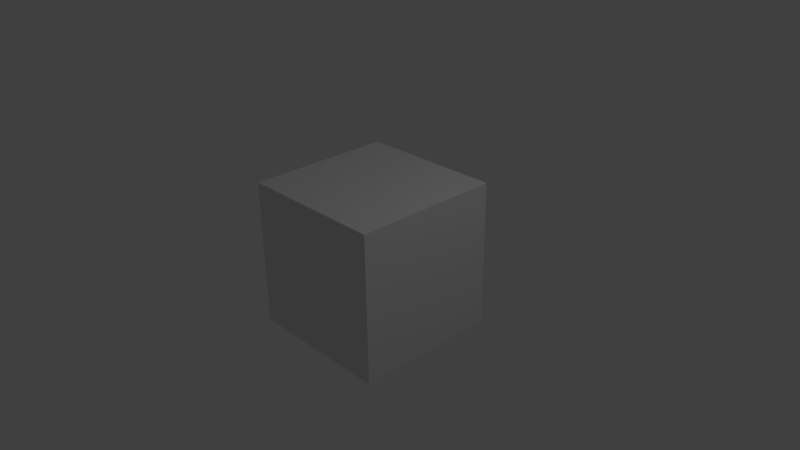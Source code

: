 # Source: test.blend  (saved by Blender 2.69.0; exported with 4.5.12 LTS)
import bpy
from mathutils import Matrix  # noqa: F401  (used for matrix-valued properties, if any)

bpy.ops.wm.read_factory_settings(use_empty=True)
scene = bpy.context.scene
scene.name = 'Scene'

# ---- collections
col_collection_1 = bpy.data.collections.new('Collection 1'); scene.collection.children.link(col_collection_1)

# ---- materials (node trees are filled in below, after node groups)
mat_material = bpy.data.materials.new('Material')
mat_material.alpha_threshold = 0.0
mat_material.use_transparent_shadow = False
mat_material.roughness = 0.5
mat_material.line_color = (0.0, 0.0, 0.0, 1.0)

# ---- material node trees

# ---- world
world_world = bpy.data.worlds.new('World'); scene.world = world_world
world_world.color = (0.05088, 0.05088, 0.05088)
world_world.use_sun_shadow = False
world_world.sun_shadow_jitter_overblur = 0.0
world_world.cycles.sampling_method = 'MANUAL'
world_world.cycles.sample_map_resolution = 256

# ---- cameras
cam_camera = bpy.data.cameras.new('Camera')
cam_camera.clip_end = 100.0
cam_camera.lens = 35.0
cam_camera.sensor_width = 32.0
cam_camera.sensor_height = 18.0
cam_camera.ortho_scale = 7.314
cam_camera.dof.focus_distance = 0.0
cam_camera.dof.aperture_fstop = 128.0

# ---- lights
light_lamp = bpy.data.lights.new('Lamp', 'POINT')
light_lamp.transmission_factor = 0.0
light_lamp.cutoff_distance = 30.0
light_lamp.energy = 100.0
light_lamp.shadow_buffer_clip_start = 1.001
light_lamp.shadow_soft_size = 0.1
light_lamp.shadow_maximum_resolution = 0.006
light_lamp.use_absolute_resolution = True
light_lamp.cycles.use_multiple_importance_sampling = False

# ---- meshes
me_cube = bpy.data.meshes.new('Cube')
me_cube.from_pydata([(1.0, 1.0, -1.0), (1.0, -1.0, -1.0), (-1.0, -1.0, -1.0), (-1.0, 1.0, -1.0), (1.0, 1.0, 1.0), (1.0, -1.0, 1.0), (-1.0, -1.0, 1.0), (-1.0, 1.0, 1.0)], [], [(0, 1, 2, 3), (4, 7, 6, 5), (0, 4, 5, 1), (1, 5, 6, 2), (2, 6, 7, 3), (4, 0, 3, 7)])
me_cube.materials.append(mat_material)
me_cube.use_remesh_preserve_volume = False
me_cube.use_remesh_preserve_attributes = False
me_cube.use_mirror_vertex_groups = False
me_cube.update()

# ---- objects
ob_cube = bpy.data.objects.new('Cube', me_cube)
ob_lamp = bpy.data.objects.new('Lamp', light_lamp)
ob_camera = bpy.data.objects.new('Camera', cam_camera)

# ---- transforms, parenting, visibility, modifiers, constraints
ob_cube.location = (0.0, 0.0, 0.0)
ob_cube.lock_rotations_4d = False
ob_cube.empty_display_type = 'ARROWS'
ob_cube.lineart.crease_threshold = 0.0
ob_lamp.location = (4.076, 1.005, 5.904)
ob_lamp.rotation_euler = (0.6503, 0.05522, 1.866)
ob_lamp.lock_rotations_4d = False
ob_lamp.empty_display_type = 'ARROWS'
ob_lamp.color = (0.0, 0.0, 0.0, 0.0)
ob_lamp.lineart.crease_threshold = 0.0
ob_camera.location = (7.481, -6.508, 5.344)
ob_camera.rotation_euler = (1.109, 0.01082, 0.8149)
ob_camera.lock_rotations_4d = False
ob_camera.empty_display_type = 'ARROWS'
ob_camera.color = (0.0, 0.0, 0.0, 0.0)
ob_camera.display_type = 'WIRE'
ob_camera.lineart.crease_threshold = 0.0

# ---- collection membership
col_collection_1.objects.link(ob_cube)
col_collection_1.objects.link(ob_lamp)
col_collection_1.objects.link(ob_camera)

# ---- scene / render settings (as saved in the file)
scene.camera = ob_camera
scene.frame_start = 1; scene.frame_end = 250; scene.frame_set(1)
scene.render.engine = 'BLENDER_EEVEE_NEXT'
scene.render.image_settings.compression = 90
scene.render.resolution_percentage = 50
scene.render.dither_intensity = 0.0
scene.cycles.use_denoising = False
scene.cycles.samples = 10
scene.cycles.sampling_pattern = 'TABULATED_SOBOL'
scene.cycles.light_sampling_threshold = 0.0
scene.cycles.use_adaptive_sampling = False
scene.cycles.use_light_tree = False
scene.cycles.blur_glossy = 0.0
scene.cycles.volume_bounces = 1
scene.cycles.pixel_filter_type = 'GAUSSIAN'
scene.cycles.sample_clamp_indirect = 0.0
scene.view_settings.view_transform = 'Standard'
bpy.context.view_layer.update()
